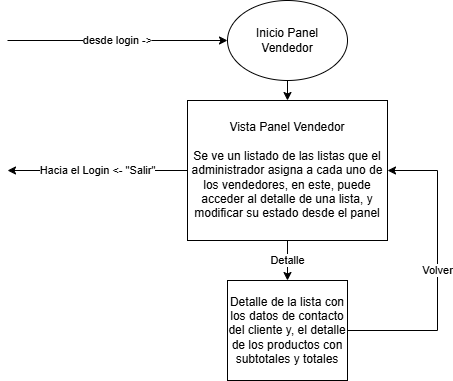

The diagram above was exported from draw.io. Its source (the exported page's mxGraphModel, read from the mxfile embedded in the PNG):
<mxGraphModel dx="1372" dy="755" grid="1" gridSize="10" guides="1" tooltips="1" connect="1" arrows="1" fold="1" page="1" pageScale="1" pageWidth="827" pageHeight="1169" math="0" shadow="0">
  <root>
    <mxCell id="0" />
    <mxCell id="1" parent="0" />
    <mxCell id="B5AU7XS7buyKH4_iLX9w-20" parent="1" style="ellipse;whiteSpace=wrap;html=1;" value="Inicio Panel&lt;div&gt;Vendedor&lt;/div&gt;" vertex="1">
      <mxGeometry height="80" width="120" x="340" as="geometry" />
    </mxCell>
    <mxCell id="B5AU7XS7buyKH4_iLX9w-21" edge="1" parent="1" style="endArrow=classic;html=1;rounded=0;entryX=0;entryY=0.5;entryDx=0;entryDy=0;" target="B5AU7XS7buyKH4_iLX9w-20" value="desde login -&amp;gt;">
      <mxGeometry height="50" relative="1" width="50" as="geometry">
        <mxPoint x="120" y="40" as="sourcePoint" />
        <mxPoint x="440" y="280" as="targetPoint" />
      </mxGeometry>
    </mxCell>
    <mxCell id="B5AU7XS7buyKH4_iLX9w-22" parent="1" style="rounded=0;whiteSpace=wrap;html=1;" value="Vista Panel Vendedor&lt;br&gt;&lt;br&gt;Se ve un listado de las listas que el administrador asigna a cada uno de los vendedores, en este, puede acceder al detalle de una lista, y modificar su estado desde el panel" vertex="1">
      <mxGeometry height="140" width="200" x="300" y="100" as="geometry" />
    </mxCell>
    <mxCell id="B5AU7XS7buyKH4_iLX9w-23" edge="1" parent="1" source="B5AU7XS7buyKH4_iLX9w-20" style="endArrow=classic;html=1;rounded=0;exitX=0.5;exitY=1;exitDx=0;exitDy=0;entryX=0.5;entryY=0;entryDx=0;entryDy=0;" target="B5AU7XS7buyKH4_iLX9w-22" value="">
      <mxGeometry height="50" relative="1" width="50" as="geometry">
        <mxPoint x="390" y="330" as="sourcePoint" />
        <mxPoint x="440" y="280" as="targetPoint" />
      </mxGeometry>
    </mxCell>
    <mxCell id="B5AU7XS7buyKH4_iLX9w-24" edge="1" parent="1" source="B5AU7XS7buyKH4_iLX9w-22" style="endArrow=classic;html=1;rounded=0;exitX=0;exitY=0.5;exitDx=0;exitDy=0;" value="Hacia el Login &amp;lt;- &quot;Salir&quot;">
      <mxGeometry height="50" relative="1" width="50" as="geometry">
        <mxPoint x="390" y="320" as="sourcePoint" />
        <mxPoint x="120" y="170" as="targetPoint" />
      </mxGeometry>
    </mxCell>
    <mxCell id="B5AU7XS7buyKH4_iLX9w-25" edge="1" parent="1" source="B5AU7XS7buyKH4_iLX9w-22" style="endArrow=classic;html=1;rounded=0;exitX=0.5;exitY=1;exitDx=0;exitDy=0;" target="B5AU7XS7buyKH4_iLX9w-26" value="Detalle">
      <mxGeometry height="50" relative="1" width="50" as="geometry">
        <mxPoint x="390" y="320" as="sourcePoint" />
        <mxPoint x="400" y="270" as="targetPoint" />
      </mxGeometry>
    </mxCell>
    <mxCell id="B5AU7XS7buyKH4_iLX9w-26" parent="1" style="rounded=0;whiteSpace=wrap;html=1;" value="Detalle de la lista con los datos de contacto del cliente y, el detalle de los productos con subtotales y totales" vertex="1">
      <mxGeometry height="100" width="120" x="340" y="280" as="geometry" />
    </mxCell>
    <mxCell id="B5AU7XS7buyKH4_iLX9w-27" edge="1" parent="1" source="B5AU7XS7buyKH4_iLX9w-26" style="endArrow=classic;html=1;rounded=0;exitX=1;exitY=0.5;exitDx=0;exitDy=0;entryX=1;entryY=0.5;entryDx=0;entryDy=0;" target="B5AU7XS7buyKH4_iLX9w-22" value="Volver">
      <mxGeometry height="50" relative="1" width="50" as="geometry">
        <Array as="points">
          <mxPoint x="550" y="330" />
          <mxPoint x="550" y="170" />
        </Array>
        <mxPoint x="500" y="350" as="sourcePoint" />
        <mxPoint x="560" y="180" as="targetPoint" />
      </mxGeometry>
    </mxCell>
  </root>
</mxGraphModel>